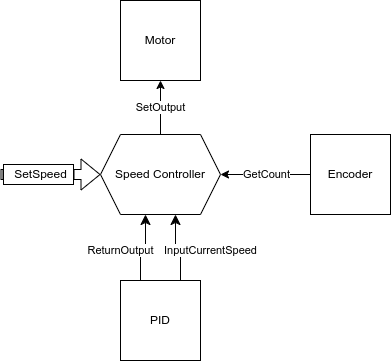

The diagram above was exported from draw.io. Its source (the exported page's mxGraphModel, read from the mxfile embedded in the PNG):
<mxGraphModel dx="671" dy="528" grid="0" gridSize="10" guides="1" tooltips="1" connect="1" arrows="1" fold="1" page="1" pageScale="1" pageWidth="500" pageHeight="600" background="#ffffff" math="0" shadow="0">
  <root>
    <mxCell id="0" />
    <mxCell id="1" parent="0" />
    <mxCell id="2" value="Speed Controller" style="shape=hexagon;perimeter=hexagonPerimeter2;whiteSpace=wrap;html=1;fixedSize=1;fillColor=#FFFFFF;strokeColor=#000000;fontColor=#000000;" parent="1" vertex="1">
      <mxGeometry x="155" y="254" width="120" height="80" as="geometry" />
    </mxCell>
    <mxCell id="3" value="PID" style="whiteSpace=wrap;html=1;aspect=fixed;fillColor=#FFFFFF;strokeColor=#000000;fontColor=#000000;" parent="1" vertex="1">
      <mxGeometry x="175" y="400" width="80" height="80" as="geometry" />
    </mxCell>
    <mxCell id="4" value="Motor" style="whiteSpace=wrap;html=1;aspect=fixed;strokeColor=#000000;fillColor=#FFFFFF;fontColor=#000000;" parent="1" vertex="1">
      <mxGeometry x="175" y="120" width="80" height="80" as="geometry" />
    </mxCell>
    <mxCell id="5" value="Encoder" style="whiteSpace=wrap;html=1;aspect=fixed;fillColor=#FFFFFF;strokeColor=#000000;fontColor=#000000;" parent="1" vertex="1">
      <mxGeometry x="365" y="254" width="80" height="80" as="geometry" />
    </mxCell>
    <mxCell id="6" value="" style="endArrow=classic;html=1;exitX=0;exitY=0.5;exitDx=0;exitDy=0;entryX=1;entryY=0.5;entryDx=0;entryDy=0;strokeColor=#000000;labelBackgroundColor=none;fontColor=#000000;" parent="1" source="5" target="2" edge="1">
      <mxGeometry relative="1" as="geometry">
        <mxPoint x="495" y="340" as="sourcePoint" />
        <mxPoint x="595" y="340" as="targetPoint" />
      </mxGeometry>
    </mxCell>
    <mxCell id="7" value="GetCount" style="edgeLabel;resizable=0;html=1;align=center;verticalAlign=middle;labelBackgroundColor=#FFFFFF;fontColor=#000000;" parent="6" connectable="0" vertex="1">
      <mxGeometry relative="1" as="geometry" />
    </mxCell>
    <mxCell id="8" value="" style="endArrow=classic;html=1;exitX=0.5;exitY=0;exitDx=0;exitDy=0;entryX=0.5;entryY=1;entryDx=0;entryDy=0;strokeColor=#000000;labelBackgroundColor=none;fontColor=#000000;" parent="1" source="2" target="4" edge="1">
      <mxGeometry relative="1" as="geometry">
        <mxPoint x="315" y="210" as="sourcePoint" />
        <mxPoint x="415" y="210" as="targetPoint" />
      </mxGeometry>
    </mxCell>
    <mxCell id="9" value="SetOutput" style="edgeLabel;resizable=0;html=1;align=center;verticalAlign=middle;labelBackgroundColor=#FFFFFF;fontColor=#000000;" parent="8" connectable="0" vertex="1">
      <mxGeometry relative="1" as="geometry" />
    </mxCell>
    <mxCell id="13" value="" style="edgeStyle=elbowEdgeStyle;elbow=vertical;endArrow=classic;html=1;curved=0;rounded=0;endSize=8;startSize=8;entryX=0.375;entryY=1;entryDx=0;entryDy=0;exitX=0.25;exitY=0;exitDx=0;exitDy=0;strokeColor=#000000;labelBackgroundColor=none;fontColor=#000000;" parent="1" source="3" target="2" edge="1">
      <mxGeometry width="50" height="50" relative="1" as="geometry">
        <mxPoint x="145" y="400" as="sourcePoint" />
        <mxPoint x="195" y="350" as="targetPoint" />
      </mxGeometry>
    </mxCell>
    <mxCell id="14" value="ReturnOutput" style="edgeLabel;html=1;align=center;verticalAlign=middle;resizable=0;points=[];labelBackgroundColor=#FFFFFF;fontColor=#000000;" parent="13" vertex="1" connectable="0">
      <mxGeometry x="-0.2013" y="-2" relative="1" as="geometry">
        <mxPoint x="-22" y="-2" as="offset" />
      </mxGeometry>
    </mxCell>
    <mxCell id="15" value="" style="edgeStyle=elbowEdgeStyle;elbow=vertical;endArrow=classic;html=1;curved=0;rounded=0;endSize=8;startSize=8;entryX=0.625;entryY=1;entryDx=0;entryDy=0;exitX=0.75;exitY=0;exitDx=0;exitDy=0;strokeColor=#000000;labelBackgroundColor=none;fontColor=#000000;" parent="1" source="3" target="2" edge="1">
      <mxGeometry width="50" height="50" relative="1" as="geometry">
        <mxPoint x="255" y="480" as="sourcePoint" />
        <mxPoint x="240" y="340" as="targetPoint" />
      </mxGeometry>
    </mxCell>
    <mxCell id="16" value="InputCurrentSpeed" style="edgeLabel;html=1;align=center;verticalAlign=middle;resizable=0;points=[];labelBackgroundColor=#FFFFFF;fontColor=#000000;" parent="15" vertex="1" connectable="0">
      <mxGeometry x="-0.2013" y="-2" relative="1" as="geometry">
        <mxPoint x="28" y="-2" as="offset" />
      </mxGeometry>
    </mxCell>
    <mxCell id="19" value="" style="shape=flexArrow;endArrow=none;html=1;entryX=0;entryY=0.5;entryDx=0;entryDy=0;" parent="1" target="18" edge="1">
      <mxGeometry width="50" height="50" relative="1" as="geometry">
        <mxPoint x="55" y="294" as="sourcePoint" />
        <mxPoint x="155" y="294" as="targetPoint" />
      </mxGeometry>
    </mxCell>
    <mxCell id="17" value="" style="shape=flexArrow;endArrow=classic;html=1;entryX=0;entryY=0.5;entryDx=0;entryDy=0;startArrow=none;verticalAlign=middle;strokeColor=#000000;labelBackgroundColor=none;fontColor=#000000;" parent="1" source="18" target="2" edge="1">
      <mxGeometry width="50" height="50" relative="1" as="geometry">
        <mxPoint x="55" y="294" as="sourcePoint" />
        <mxPoint x="255" y="270" as="targetPoint" />
      </mxGeometry>
    </mxCell>
    <mxCell id="18" value="SetSpeed" style="text;align=center;verticalAlign=middle;resizable=0;points=[];autosize=1;html=1;spacing=0;spacingTop=0;spacingLeft=3;strokeColor=#000000;labelBackgroundColor=none;fontColor=#000000;" parent="1" vertex="1">
      <mxGeometry x="58" y="284" width="70" height="20" as="geometry" />
    </mxCell>
  </root>
</mxGraphModel>